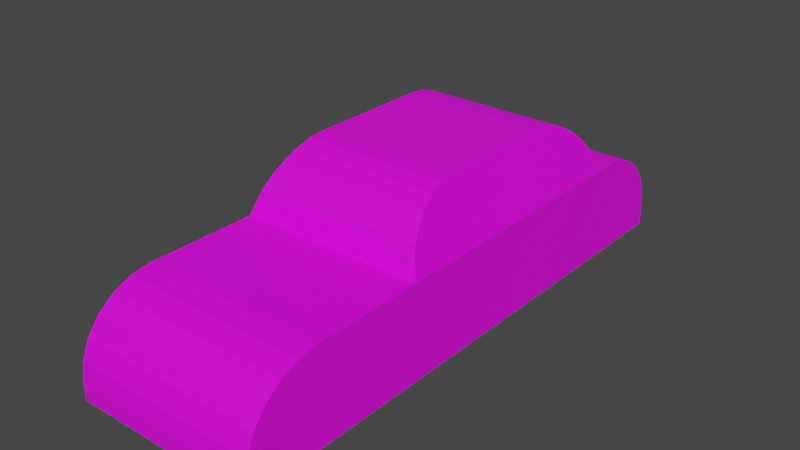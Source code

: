 # Source: CarPartBody.blend  (saved by Blender 2.93.21; exported with 4.5.12 LTS)
import bpy
from mathutils import Matrix  # noqa: F401  (used for matrix-valued properties, if any)

bpy.ops.wm.read_factory_settings(use_empty=True)
scene = bpy.context.scene
scene.name = 'Scene'

# ---- collections
col_collection = bpy.data.collections.new('Collection'); scene.collection.children.link(col_collection)

# ---- images (referenced by path relative to the original .blend; pixels are not part of the script)
import os
ASSET_DIR = os.environ.get("B2B_ASSET_DIR", "")  # directory of the original .blend (textures are referenced by path, not embedded)
HERE = os.path.dirname(os.path.abspath(__file__))  # packed textures are extracted next to this script under _unpacked/

def load_image(name, relpath, width, height, colorspace="sRGB"):
    """Load a texture the original file referenced (path relative to the .blend, or extracted next to this script)."""
    p = next((c for c in (os.path.join(HERE, relpath), os.path.join(ASSET_DIR, relpath)) if relpath and os.path.exists(c)), "")
    if p:
        img = bpy.data.images.load(p, check_existing=True)
        img.name = name
    else:  # same state as the original file: an image datablock whose file is absent (Cycles renders it pink)
        img = bpy.data.images.new(name, width, height)
        img.source = "FILE"
        img.filepath = "//" + (relpath or name)
    img.colorspace_settings.name = colorspace
    return img
img_wood_jpg = load_image('Wood.jpg', 'Wood.jpg', 1024, 1024, 'sRGB')

# ---- materials (node trees are filled in below, after node groups)
mat_material = bpy.data.materials.new('Material')
mat_material.use_transparent_shadow = False

# ---- material node trees
mat_material.use_nodes = True; mat_material.node_tree.nodes.clear()
_N = mat_material.node_tree.nodes; _L = mat_material.node_tree.links
n0 = _N.new('ShaderNodeOutputMaterial'); n0.name = 'Material Output'; n0.location = (300, 300)
n1 = _N.new('ShaderNodeBsdfPrincipled'); n1.name = 'Principled BSDF'; n1.location = (10, 300)
n1.distribution = 'GGX'
n1.subsurface_method = 'BURLEY'
n1.inputs[3].default_value = 1.45
n1.inputs[27].default_value = (0.0, 0.0, 0.0, 1.0)
n1.inputs[28].default_value = 1.0
n2 = _N.new('ShaderNodeTexImage'); n2.name = 'Image Texture'; n2.location = (-483, 295)
n2.image = img_wood_jpg
_L.new(n1.outputs[0], n0.inputs[0])
_L.new(n2.outputs[0], n1.inputs[0])
_L.new(n2.outputs[1], n1.inputs[4])
n0.is_active_output = True

# ---- world
world_world = bpy.data.worlds.new('World'); scene.world = world_world
world_world.use_nodes = True; world_world.node_tree.nodes.clear()
_N = world_world.node_tree.nodes; _L = world_world.node_tree.links
n0 = _N.new('ShaderNodeOutputWorld'); n0.name = 'World Output'; n0.location = (300, 300)
n1 = _N.new('ShaderNodeBackground'); n1.name = 'Background'; n1.location = (10, 300)
n1.inputs[0].default_value = (0.05088, 0.05088, 0.05088, 1.0)
_L.new(n1.outputs[0], n0.inputs[0])
n0.is_active_output = True
world_world.color = (0.05088, 0.05088, 0.05088)
world_world.use_sun_shadow = False
world_world.sun_shadow_jitter_overblur = 0.0

# ---- meshes
me_cube = bpy.data.meshes.new('Cube')
me_cube.from_pydata([(-1.0, -3.0, 0.0), (-1.0, 3.0, 0.0), (1.0, -3.0, 0.0), (1.0, 3.0, 0.0), (-1.0, 0.999, 0.0), (1.0, 0.999, 0.0), (-1.0, -2.0, 0.0), (1.0, -2.0, 0.0), (-1.0, -2.0, 1.0), (-1.0, 0.999, 1.0), (1.0, 0.999, 1.0), (1.0, -2.0, 1.0), (-1.0, 2.167, 1.0), (-1.0, 3.0, 0.1669), (-1.0, 2.383, 0.9716), (-1.0, 2.583, 0.8884), (-1.0, 2.756, 0.756), (-1.0, 2.888, 0.5834), (-1.0, 2.972, 0.3825), (1.0, 3.0, 0.1669), (1.0, 2.167, 1.0), (1.0, 2.972, 0.3825), (1.0, 2.888, 0.5834), (1.0, 2.756, 0.756), (1.0, 2.583, 0.8884), (1.0, 2.383, 0.9716), (-0.7714, 0.2248, 1.673), (-0.947, 0.946, 1.156), (-0.7774, 0.372, 1.655), (-0.795, 0.5211, 1.603), (-0.8229, 0.662, 1.521), (-0.8592, 0.7851, 1.414), (-0.9016, 0.882, 1.29), (0.947, 0.946, 1.156), (0.7714, 0.2248, 1.673), (0.9016, 0.882, 1.29), (0.8592, 0.7851, 1.414), (0.8229, 0.662, 1.521), (0.795, 0.5211, 1.603), (0.7774, 0.372, 1.655), (0.7714, -1.142, 1.673), (0.9741, -1.974, 1.076), (0.7783, -1.312, 1.652), (0.7986, -1.484, 1.593), (0.8308, -1.647, 1.498), (0.8728, -1.789, 1.374), (0.9217, -1.9, 1.23), (-0.9741, -1.974, 1.076), (-0.7714, -1.142, 1.673), (-0.9217, -1.9, 1.23), (-0.8728, -1.789, 1.374), (-0.8308, -1.647, 1.498), (-0.7986, -1.484, 1.593), (-0.7783, -1.312, 1.652), (-1.0, -3.0, 0.2282), (-1.0, -2.228, 1.0), (-1.0, -2.974, 0.428), (-1.0, -2.897, 0.6141), (-1.0, -2.774, 0.7739), (-1.0, -2.614, 0.8966), (-1.0, -2.428, 0.9737), (1.0, -2.228, 1.0), (1.0, -3.0, 0.2282), (1.0, -2.428, 0.9737), (1.0, -2.614, 0.8966), (1.0, -2.774, 0.7739), (1.0, -2.897, 0.6141), (1.0, -2.974, 0.428)], [], [(1, 13, 19, 3), (22, 24, 20), (11, 8, 55, 61), (6, 7, 2, 0), (67, 62, 7), (18, 13, 14), (1, 3, 5, 4), (6, 8, 9, 4), (2, 62, 54, 0), (27, 33, 10, 9), (4, 5, 7, 6), (5, 10, 11, 7), (31, 27, 26), (34, 26, 48, 40), (45, 41, 40), (12, 20, 25, 14), (14, 25, 24, 15), (15, 24, 23, 16), (16, 23, 22, 17), (17, 22, 21, 18), (18, 21, 19, 13), (20, 12, 9, 10), (26, 34, 39, 28), (28, 39, 38, 29), (29, 38, 37, 30), (30, 37, 36, 31), (31, 36, 35, 32), (32, 35, 33, 27), (47, 41, 46, 49), (49, 46, 45, 50), (50, 45, 44, 51), (51, 44, 43, 52), (52, 43, 42, 53), (53, 42, 40, 48), (41, 47, 8, 11), (61, 55, 60, 63), (63, 60, 59, 64), (64, 59, 58, 65), (65, 58, 57, 66), (66, 57, 56, 67), (67, 56, 54, 62), (55, 8, 6), (3, 19, 20), (19, 21, 22), (22, 23, 24), (24, 25, 20), (19, 22, 20), (2, 7, 62), (7, 11, 61), (63, 7, 61), (63, 64, 7), (64, 65, 7), (65, 66, 7), (66, 67, 7), (20, 10, 5, 3), (1, 12, 13), (12, 14, 13), (14, 15, 18), (15, 16, 18), (16, 17, 18), (8, 47, 48), (47, 49, 50), (48, 50, 51), (47, 50, 48), (51, 52, 48), (52, 53, 48), (48, 26, 9), (8, 48, 9), (26, 28, 29), (29, 30, 26), (30, 31, 26), (31, 32, 27), (27, 9, 26), (10, 33, 34), (33, 35, 36), (34, 36, 37), (33, 36, 34), (37, 38, 34), (38, 39, 34), (34, 40, 10), (40, 42, 43), (43, 44, 40), (44, 45, 40), (45, 46, 41), (41, 11, 40), (11, 10, 40), (6, 0, 54), (54, 56, 6), (56, 57, 6), (57, 58, 6), (58, 59, 6), (59, 60, 6), (60, 55, 6), (4, 9, 12, 1)])
_uv = me_cube.uv_layers.new(name='UVMap')
_uv.uv.foreach_set('vector', [0.375, 0.25, 0.4167, 0.25, 0.4167, 0.5, 0.375, 0.5, 0.5209, 0.5047, 0.5971, 0.5174, 0.625, 0.5347, 0.625, 0.7083, 0.875, 0.7083, 0.875, 0.7178, 0.625, 0.7178, 0.125, 0.7083, 0.375, 0.7083, 0.375, 0.75, 0.125, 0.75, 0.482, 0.7489, 0.4321, 0.75, 0.375, 0.7083, 0.4706, 0.2488, 0.4167, 0.25, 0.6179, 0.2243, 0.125, 0.5, 0.375, 0.5, 0.375, 0.5834, 0.125, 0.5834, 0.375, 0.04166, 0.625, 0.04166, 0.625, 0.1666, 0.375, 0.1666, 0.375, 0.75, 0.4321, 0.75, 0.4321, 1.0, 0.375, 1.0, 0.8684, 0.5856, 0.6316, 0.5856, 0.625, 0.5834, 0.875, 0.5834, 0.125, 0.5834, 0.375, 0.5834, 0.375, 0.7083, 0.125, 0.7083, 0.375, 0.5834, 0.625, 0.5834, 0.625, 0.7083, 0.375, 0.7083, 0.8574, 0.5905, 0.8684, 0.5856, 0.8464, 0.6156, 0.6536, 0.6156, 0.8464, 0.6156, 0.8464, 0.6726, 0.6536, 0.6726, 0.6409, 0.7016, 0.6282, 0.7073, 0.6536, 0.6726, 0.875, 0.5347, 0.625, 0.5347, 0.625, 0.5257, 0.875, 0.5257, 0.875, 0.5257, 0.625, 0.5257, 0.625, 0.5174, 0.875, 0.5174, 0.875, 0.5174, 0.625, 0.5174, 0.625, 0.5, 0.875, 0.5, 0.625, 0.25, 0.625, 0.5, 0.5209, 0.5, 0.5209, 0.25, 0.5209, 0.25, 0.5209, 0.5, 0.4706, 0.5, 0.4706, 0.25, 0.4706, 0.25, 0.4706, 0.5, 0.4167, 0.5, 0.4167, 0.25, 0.625, 0.5347, 0.875, 0.5347, 0.875, 0.5834, 0.625, 0.5834, 0.8464, 0.6156, 0.6536, 0.6156, 0.6528, 0.6095, 0.8472, 0.6095, 0.8472, 0.6095, 0.6528, 0.6095, 0.6506, 0.6033, 0.8494, 0.6033, 0.8494, 0.6033, 0.6506, 0.6033, 0.6514, 0.5944, 0.8486, 0.5944, 0.8486, 0.5944, 0.6514, 0.5944, 0.6426, 0.5905, 0.8574, 0.5905, 0.8574, 0.5905, 0.6426, 0.5905, 0.6373, 0.5878, 0.8627, 0.5878, 0.8627, 0.5878, 0.6373, 0.5878, 0.6316, 0.5856, 0.8684, 0.5856, 0.8718, 0.7073, 0.6282, 0.7073, 0.6348, 0.7047, 0.8652, 0.7047, 0.8652, 0.7047, 0.6348, 0.7047, 0.6409, 0.7016, 0.8591, 0.7016, 0.8591, 0.7016, 0.6409, 0.7016, 0.6511, 0.6971, 0.8489, 0.6971, 0.8489, 0.6971, 0.6511, 0.6971, 0.6502, 0.6868, 0.8498, 0.6868, 0.8498, 0.6868, 0.6502, 0.6868, 0.6527, 0.6797, 0.8473, 0.6797, 0.8473, 0.6797, 0.6527, 0.6797, 0.6536, 0.6726, 0.8464, 0.6726, 0.6282, 0.7073, 0.8718, 0.7073, 0.875, 0.7083, 0.625, 0.7083, 0.625, 0.7178, 0.875, 0.7178, 0.875, 0.7262, 0.625, 0.7262, 0.625, 0.7262, 0.875, 0.7262, 0.875, 0.7339, 0.625, 0.7339, 0.625, 0.7339, 0.875, 0.7339, 0.875, 0.75, 0.625, 0.75, 0.625, 0.75, 0.625, 1.0, 0.5285, 1.0, 0.5285, 0.75, 0.5285, 0.75, 0.5285, 1.0, 0.482, 1.0, 0.482, 0.75, 0.482, 0.75, 0.482, 1.0, 0.4321, 1.0, 0.4321, 0.75, 0.625, 0.03216, 0.625, 0.04166, 0.375, 0.04166, 0.375, 0.5, 0.4167, 0.5, 0.625, 0.5347, 0.4167, 0.5, 0.4706, 0.5012, 0.5209, 0.5047, 0.5209, 0.5047, 0.564, 0.5102, 0.5971, 0.5174, 0.5971, 0.5174, 0.6179, 0.5257, 0.625, 0.5347, 0.4167, 0.5, 0.5209, 0.5047, 0.625, 0.5347, 0.375, 0.75, 0.375, 0.7083, 0.4321, 0.75, 0.375, 0.7083, 0.625, 0.7083, 0.625, 0.7178, 0.6184, 0.7262, 0.375, 0.7083, 0.625, 0.7178, 0.6184, 0.7262, 0.5991, 0.7339, 0.375, 0.7083, 0.5991, 0.7339, 0.5685, 0.7406, 0.375, 0.7083, 0.5685, 0.7406, 0.5285, 0.7457, 0.375, 0.7083, 0.5285, 0.7457, 0.482, 0.7489, 0.375, 0.7083, 0.625, 0.5347, 0.625, 0.5834, 0.375, 0.5834, 0.375, 0.5, 0.375, 0.25, 0.625, 0.2153, 0.4167, 0.25, 0.625, 0.2153, 0.6179, 0.2243, 0.4167, 0.25, 0.6179, 0.2243, 0.5971, 0.2326, 0.4706, 0.2488, 0.5971, 0.2326, 0.564, 0.2398, 0.4706, 0.2488, 0.564, 0.2398, 0.5209, 0.2453, 0.4706, 0.2488, 0.875, 0.7083, 0.8718, 0.7073, 0.8464, 0.6726, 0.8718, 0.7073, 0.8652, 0.7047, 0.8591, 0.7016, 0.8464, 0.6726, 0.8591, 0.7016, 0.8489, 0.6971, 0.8718, 0.7073, 0.8591, 0.7016, 0.8464, 0.6726, 0.8489, 0.6971, 0.8498, 0.6868, 0.8464, 0.6726, 0.8498, 0.6868, 0.8473, 0.6797, 0.8464, 0.6726, 0.8464, 0.6726, 0.8464, 0.6156, 0.875, 0.5834, 0.875, 0.7083, 0.8464, 0.6726, 0.875, 0.5834, 0.8464, 0.6156, 0.8472, 0.6095, 0.8494, 0.6033, 0.8494, 0.6033, 0.8486, 0.5944, 0.8464, 0.6156, 0.8486, 0.5944, 0.8574, 0.5905, 0.8464, 0.6156, 0.8574, 0.5905, 0.8627, 0.5878, 0.8684, 0.5856, 0.8684, 0.5856, 0.875, 0.5834, 0.8464, 0.6156, 0.625, 0.5834, 0.6316, 0.5856, 0.6536, 0.6156, 0.6316, 0.5856, 0.6373, 0.5878, 0.6426, 0.5905, 0.6536, 0.6156, 0.6426, 0.5905, 0.6514, 0.5944, 0.6316, 0.5856, 0.6426, 0.5905, 0.6536, 0.6156, 0.6514, 0.5944, 0.6506, 0.6033, 0.6536, 0.6156, 0.6506, 0.6033, 0.6528, 0.6095, 0.6536, 0.6156, 0.6536, 0.6156, 0.6536, 0.6726, 0.625, 0.5834, 0.6536, 0.6726, 0.6527, 0.6797, 0.6502, 0.6868, 0.6502, 0.6868, 0.6511, 0.6971, 0.6536, 0.6726, 0.6511, 0.6971, 0.6409, 0.7016, 0.6536, 0.6726, 0.6409, 0.7016, 0.6348, 0.7047, 0.6282, 0.7073, 0.6282, 0.7073, 0.625, 0.7083, 0.6536, 0.6726, 0.625, 0.7083, 0.625, 0.5834, 0.6536, 0.6726, 0.375, 0.04166, 0.375, 0.0, 0.4321, 0.0, 0.4321, 0.0, 0.482, 0.001096, 0.375, 0.04166, 0.482, 0.001096, 0.5285, 0.004308, 0.375, 0.04166, 0.5285, 0.004308, 0.5685, 0.009419, 0.375, 0.04166, 0.5685, 0.009419, 0.5991, 0.01608, 0.375, 0.04166, 0.5991, 0.01608, 0.6184, 0.02383, 0.375, 0.04166, 0.6184, 0.02383, 0.625, 0.03216, 0.375, 0.04166, 0.375, 0.1666, 0.625, 0.1666, 0.625, 0.2153, 0.375, 0.25])
me_cube.materials.append(mat_material)
me_cube.use_remesh_fix_poles = True
me_cube.use_remesh_preserve_attributes = False
me_cube.update()

# ---- objects
ob_cube_001 = bpy.data.objects.new('Cube.001', me_cube)

# ---- transforms, parenting, visibility, modifiers, constraints
ob_cube_001.location = (0.0, 0.0, 0.0)
ob_cube_001.rotation_euler = (0.0, 0.0, 3.142)
_m = ob_cube_001.modifiers.new('Subdivision', 'SUBSURF')
_m.levels = 0
_m.render_levels = 0

# ---- collection membership
col_collection.objects.link(ob_cube_001)

# ---- scene / render settings (as saved in the file)
scene.frame_start = 1; scene.frame_end = 250; scene.frame_set(1)
scene.render.engine = 'BLENDER_EEVEE_NEXT'
scene.cycles.use_denoising = False
scene.cycles.samples = 128
scene.cycles.sampling_pattern = 'TABULATED_SOBOL'
scene.cycles.use_adaptive_sampling = False
scene.cycles.use_light_tree = False
scene.view_settings.view_transform = 'Filmic'
bpy.context.view_layer.update()

# ---- added for rendering (the .blend has no active camera and no usable light): camera, sun
cam_auto = bpy.data.cameras.new('AutoCamera')
cam_auto.lens = 50.0
cam_auto.sensor_width = 36.0
cam_auto.clip_end = 1000.0
ob_auto_camera = bpy.data.objects.new('AutoCamera', cam_auto)
scene.collection.objects.link(ob_auto_camera)
ob_auto_camera.location = (6.05279, -7.26334, 5.67849)
ob_auto_camera.rotation_euler = (1.09748, -7.21219e-08, 0.694738)
scene.camera = ob_auto_camera
light_auto_sun = bpy.data.lights.new('AutoSun', 'SUN')
light_auto_sun.energy = 3.0
light_auto_sun.angle = 0.0523599
ob_auto_sun = bpy.data.objects.new('AutoSun', light_auto_sun)
scene.collection.objects.link(ob_auto_sun)
ob_auto_sun.rotation_euler = (0.872665, 0.174533, 0.523599)
bpy.context.view_layer.update()
